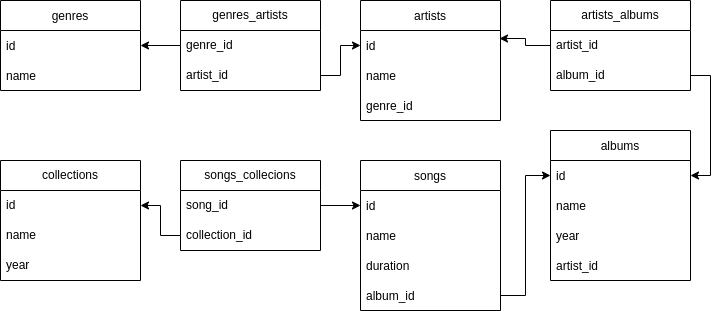

The diagram above was exported from draw.io. Its source (the exported page's mxGraphModel, read from the mxfile embedded in the PNG):
<mxGraphModel dx="868" dy="456" grid="1" gridSize="10" guides="1" tooltips="1" connect="1" arrows="1" fold="1" page="1" pageScale="1" pageWidth="827" pageHeight="1169" math="0" shadow="0">
  <root>
    <mxCell id="0" />
    <mxCell id="1" parent="0" />
    <mxCell id="gLHyWcDhg0KViLhQEVv9-2" value="genres" style="swimlane;fontStyle=0;childLayout=stackLayout;horizontal=1;startSize=30;horizontalStack=0;resizeParent=1;resizeParentMax=0;resizeLast=0;collapsible=1;marginBottom=0;" parent="1" vertex="1">
      <mxGeometry width="140" height="90" as="geometry" />
    </mxCell>
    <mxCell id="gLHyWcDhg0KViLhQEVv9-3" value="id" style="text;strokeColor=none;fillColor=none;align=left;verticalAlign=middle;spacingLeft=4;spacingRight=4;overflow=hidden;points=[[0,0.5],[1,0.5]];portConstraint=eastwest;rotatable=0;" parent="gLHyWcDhg0KViLhQEVv9-2" vertex="1">
      <mxGeometry y="30" width="140" height="30" as="geometry" />
    </mxCell>
    <mxCell id="gLHyWcDhg0KViLhQEVv9-4" value="name" style="text;strokeColor=none;fillColor=none;align=left;verticalAlign=middle;spacingLeft=4;spacingRight=4;overflow=hidden;points=[[0,0.5],[1,0.5]];portConstraint=eastwest;rotatable=0;" parent="gLHyWcDhg0KViLhQEVv9-2" vertex="1">
      <mxGeometry y="60" width="140" height="30" as="geometry" />
    </mxCell>
    <mxCell id="gLHyWcDhg0KViLhQEVv9-6" value="artists" style="swimlane;fontStyle=0;childLayout=stackLayout;horizontal=1;startSize=30;horizontalStack=0;resizeParent=1;resizeParentMax=0;resizeLast=0;collapsible=1;marginBottom=0;" parent="1" vertex="1">
      <mxGeometry x="360" width="140" height="120" as="geometry" />
    </mxCell>
    <mxCell id="gLHyWcDhg0KViLhQEVv9-7" value="id" style="text;strokeColor=none;fillColor=none;align=left;verticalAlign=middle;spacingLeft=4;spacingRight=4;overflow=hidden;points=[[0,0.5],[1,0.5]];portConstraint=eastwest;rotatable=0;" parent="gLHyWcDhg0KViLhQEVv9-6" vertex="1">
      <mxGeometry y="30" width="140" height="30" as="geometry" />
    </mxCell>
    <mxCell id="gLHyWcDhg0KViLhQEVv9-8" value="name" style="text;strokeColor=none;fillColor=none;align=left;verticalAlign=middle;spacingLeft=4;spacingRight=4;overflow=hidden;points=[[0,0.5],[1,0.5]];portConstraint=eastwest;rotatable=0;" parent="gLHyWcDhg0KViLhQEVv9-6" vertex="1">
      <mxGeometry y="60" width="140" height="30" as="geometry" />
    </mxCell>
    <mxCell id="gLHyWcDhg0KViLhQEVv9-9" value="genre_id" style="text;strokeColor=none;fillColor=none;align=left;verticalAlign=middle;spacingLeft=4;spacingRight=4;overflow=hidden;points=[[0,0.5],[1,0.5]];portConstraint=eastwest;rotatable=0;" parent="gLHyWcDhg0KViLhQEVv9-6" vertex="1">
      <mxGeometry y="90" width="140" height="30" as="geometry" />
    </mxCell>
    <mxCell id="gLHyWcDhg0KViLhQEVv9-11" value="albums" style="swimlane;fontStyle=0;childLayout=stackLayout;horizontal=1;startSize=30;horizontalStack=0;resizeParent=1;resizeParentMax=0;resizeLast=0;collapsible=1;marginBottom=0;" parent="1" vertex="1">
      <mxGeometry x="550" y="130" width="140" height="150" as="geometry" />
    </mxCell>
    <mxCell id="gLHyWcDhg0KViLhQEVv9-12" value="id" style="text;strokeColor=none;fillColor=none;align=left;verticalAlign=middle;spacingLeft=4;spacingRight=4;overflow=hidden;points=[[0,0.5],[1,0.5]];portConstraint=eastwest;rotatable=0;" parent="gLHyWcDhg0KViLhQEVv9-11" vertex="1">
      <mxGeometry y="30" width="140" height="30" as="geometry" />
    </mxCell>
    <mxCell id="gLHyWcDhg0KViLhQEVv9-13" value="name" style="text;strokeColor=none;fillColor=none;align=left;verticalAlign=middle;spacingLeft=4;spacingRight=4;overflow=hidden;points=[[0,0.5],[1,0.5]];portConstraint=eastwest;rotatable=0;" parent="gLHyWcDhg0KViLhQEVv9-11" vertex="1">
      <mxGeometry y="60" width="140" height="30" as="geometry" />
    </mxCell>
    <mxCell id="gLHyWcDhg0KViLhQEVv9-15" value="year" style="text;strokeColor=none;fillColor=none;align=left;verticalAlign=middle;spacingLeft=4;spacingRight=4;overflow=hidden;points=[[0,0.5],[1,0.5]];portConstraint=eastwest;rotatable=0;" parent="gLHyWcDhg0KViLhQEVv9-11" vertex="1">
      <mxGeometry y="90" width="140" height="30" as="geometry" />
    </mxCell>
    <mxCell id="gLHyWcDhg0KViLhQEVv9-14" value="artist_id" style="text;strokeColor=none;fillColor=none;align=left;verticalAlign=middle;spacingLeft=4;spacingRight=4;overflow=hidden;points=[[0,0.5],[1,0.5]];portConstraint=eastwest;rotatable=0;" parent="gLHyWcDhg0KViLhQEVv9-11" vertex="1">
      <mxGeometry y="120" width="140" height="30" as="geometry" />
    </mxCell>
    <mxCell id="gLHyWcDhg0KViLhQEVv9-16" value="songs" style="swimlane;fontStyle=0;childLayout=stackLayout;horizontal=1;startSize=30;horizontalStack=0;resizeParent=1;resizeParentMax=0;resizeLast=0;collapsible=1;marginBottom=0;" parent="1" vertex="1">
      <mxGeometry x="360" y="160" width="140" height="150" as="geometry" />
    </mxCell>
    <mxCell id="gLHyWcDhg0KViLhQEVv9-17" value="id" style="text;strokeColor=none;fillColor=none;align=left;verticalAlign=middle;spacingLeft=4;spacingRight=4;overflow=hidden;points=[[0,0.5],[1,0.5]];portConstraint=eastwest;rotatable=0;" parent="gLHyWcDhg0KViLhQEVv9-16" vertex="1">
      <mxGeometry y="30" width="140" height="30" as="geometry" />
    </mxCell>
    <mxCell id="gLHyWcDhg0KViLhQEVv9-18" value="name" style="text;strokeColor=none;fillColor=none;align=left;verticalAlign=middle;spacingLeft=4;spacingRight=4;overflow=hidden;points=[[0,0.5],[1,0.5]];portConstraint=eastwest;rotatable=0;" parent="gLHyWcDhg0KViLhQEVv9-16" vertex="1">
      <mxGeometry y="60" width="140" height="30" as="geometry" />
    </mxCell>
    <mxCell id="gLHyWcDhg0KViLhQEVv9-19" value="duration" style="text;strokeColor=none;fillColor=none;align=left;verticalAlign=middle;spacingLeft=4;spacingRight=4;overflow=hidden;points=[[0,0.5],[1,0.5]];portConstraint=eastwest;rotatable=0;" parent="gLHyWcDhg0KViLhQEVv9-16" vertex="1">
      <mxGeometry y="90" width="140" height="30" as="geometry" />
    </mxCell>
    <mxCell id="gLHyWcDhg0KViLhQEVv9-20" value="album_id" style="text;strokeColor=none;fillColor=none;align=left;verticalAlign=middle;spacingLeft=4;spacingRight=4;overflow=hidden;points=[[0,0.5],[1,0.5]];portConstraint=eastwest;rotatable=0;" parent="gLHyWcDhg0KViLhQEVv9-16" vertex="1">
      <mxGeometry y="120" width="140" height="30" as="geometry" />
    </mxCell>
    <mxCell id="gLHyWcDhg0KViLhQEVv9-21" style="edgeStyle=orthogonalEdgeStyle;rounded=0;orthogonalLoop=1;jettySize=auto;html=1;exitX=1;exitY=0.5;exitDx=0;exitDy=0;entryX=0;entryY=0.5;entryDx=0;entryDy=0;" parent="1" source="gLHyWcDhg0KViLhQEVv9-20" target="gLHyWcDhg0KViLhQEVv9-12" edge="1">
      <mxGeometry relative="1" as="geometry" />
    </mxCell>
    <mxCell id="gLHyWcDhg0KViLhQEVv9-22" style="edgeStyle=orthogonalEdgeStyle;rounded=0;orthogonalLoop=1;jettySize=auto;html=1;exitX=0;exitY=0.5;exitDx=0;exitDy=0;" parent="1" source="4AX-p-mkRIAtVJ3YEU1a-3" target="gLHyWcDhg0KViLhQEVv9-3" edge="1">
      <mxGeometry relative="1" as="geometry" />
    </mxCell>
    <mxCell id="gLHyWcDhg0KViLhQEVv9-23" style="edgeStyle=orthogonalEdgeStyle;rounded=0;orthogonalLoop=1;jettySize=auto;html=1;entryX=0.993;entryY=0.267;entryDx=0;entryDy=0;entryPerimeter=0;exitX=0;exitY=0.5;exitDx=0;exitDy=0;" parent="1" source="4AX-p-mkRIAtVJ3YEU1a-10" target="gLHyWcDhg0KViLhQEVv9-7" edge="1">
      <mxGeometry relative="1" as="geometry">
        <mxPoint x="600" y="130" as="sourcePoint" />
      </mxGeometry>
    </mxCell>
    <mxCell id="4AX-p-mkRIAtVJ3YEU1a-2" value="genres_artists" style="swimlane;fontStyle=0;childLayout=stackLayout;horizontal=1;startSize=30;horizontalStack=0;resizeParent=1;resizeParentMax=0;resizeLast=0;collapsible=1;marginBottom=0;whiteSpace=wrap;html=1;" vertex="1" parent="1">
      <mxGeometry x="180" width="140" height="90" as="geometry" />
    </mxCell>
    <mxCell id="4AX-p-mkRIAtVJ3YEU1a-3" value="genre_id" style="text;strokeColor=none;fillColor=none;align=left;verticalAlign=middle;spacingLeft=4;spacingRight=4;overflow=hidden;points=[[0,0.5],[1,0.5]];portConstraint=eastwest;rotatable=0;whiteSpace=wrap;html=1;" vertex="1" parent="4AX-p-mkRIAtVJ3YEU1a-2">
      <mxGeometry y="30" width="140" height="30" as="geometry" />
    </mxCell>
    <mxCell id="4AX-p-mkRIAtVJ3YEU1a-4" value="artist_id" style="text;strokeColor=none;fillColor=none;align=left;verticalAlign=middle;spacingLeft=4;spacingRight=4;overflow=hidden;points=[[0,0.5],[1,0.5]];portConstraint=eastwest;rotatable=0;whiteSpace=wrap;html=1;" vertex="1" parent="4AX-p-mkRIAtVJ3YEU1a-2">
      <mxGeometry y="60" width="140" height="30" as="geometry" />
    </mxCell>
    <mxCell id="4AX-p-mkRIAtVJ3YEU1a-7" style="edgeStyle=orthogonalEdgeStyle;rounded=0;orthogonalLoop=1;jettySize=auto;html=1;exitX=1;exitY=0.5;exitDx=0;exitDy=0;entryX=0;entryY=0.5;entryDx=0;entryDy=0;" edge="1" parent="1" source="4AX-p-mkRIAtVJ3YEU1a-4" target="gLHyWcDhg0KViLhQEVv9-7">
      <mxGeometry relative="1" as="geometry" />
    </mxCell>
    <mxCell id="4AX-p-mkRIAtVJ3YEU1a-9" value="artists_albums" style="swimlane;fontStyle=0;childLayout=stackLayout;horizontal=1;startSize=30;horizontalStack=0;resizeParent=1;resizeParentMax=0;resizeLast=0;collapsible=1;marginBottom=0;whiteSpace=wrap;html=1;" vertex="1" parent="1">
      <mxGeometry x="550" width="140" height="90" as="geometry" />
    </mxCell>
    <mxCell id="4AX-p-mkRIAtVJ3YEU1a-10" value="artist_id" style="text;strokeColor=none;fillColor=none;align=left;verticalAlign=middle;spacingLeft=4;spacingRight=4;overflow=hidden;points=[[0,0.5],[1,0.5]];portConstraint=eastwest;rotatable=0;whiteSpace=wrap;html=1;" vertex="1" parent="4AX-p-mkRIAtVJ3YEU1a-9">
      <mxGeometry y="30" width="140" height="30" as="geometry" />
    </mxCell>
    <mxCell id="4AX-p-mkRIAtVJ3YEU1a-11" value="album_id" style="text;strokeColor=none;fillColor=none;align=left;verticalAlign=middle;spacingLeft=4;spacingRight=4;overflow=hidden;points=[[0,0.5],[1,0.5]];portConstraint=eastwest;rotatable=0;whiteSpace=wrap;html=1;" vertex="1" parent="4AX-p-mkRIAtVJ3YEU1a-9">
      <mxGeometry y="60" width="140" height="30" as="geometry" />
    </mxCell>
    <mxCell id="4AX-p-mkRIAtVJ3YEU1a-13" style="edgeStyle=orthogonalEdgeStyle;rounded=0;orthogonalLoop=1;jettySize=auto;html=1;exitX=1;exitY=0.5;exitDx=0;exitDy=0;entryX=1;entryY=0.5;entryDx=0;entryDy=0;" edge="1" parent="1" source="4AX-p-mkRIAtVJ3YEU1a-11" target="gLHyWcDhg0KViLhQEVv9-12">
      <mxGeometry relative="1" as="geometry" />
    </mxCell>
    <mxCell id="4AX-p-mkRIAtVJ3YEU1a-15" value="collections" style="swimlane;fontStyle=0;childLayout=stackLayout;horizontal=1;startSize=30;horizontalStack=0;resizeParent=1;resizeParentMax=0;resizeLast=0;collapsible=1;marginBottom=0;whiteSpace=wrap;html=1;" vertex="1" parent="1">
      <mxGeometry y="160" width="140" height="120" as="geometry" />
    </mxCell>
    <mxCell id="4AX-p-mkRIAtVJ3YEU1a-16" value="id" style="text;strokeColor=none;fillColor=none;align=left;verticalAlign=middle;spacingLeft=4;spacingRight=4;overflow=hidden;points=[[0,0.5],[1,0.5]];portConstraint=eastwest;rotatable=0;whiteSpace=wrap;html=1;" vertex="1" parent="4AX-p-mkRIAtVJ3YEU1a-15">
      <mxGeometry y="30" width="140" height="30" as="geometry" />
    </mxCell>
    <mxCell id="4AX-p-mkRIAtVJ3YEU1a-17" value="name" style="text;strokeColor=none;fillColor=none;align=left;verticalAlign=middle;spacingLeft=4;spacingRight=4;overflow=hidden;points=[[0,0.5],[1,0.5]];portConstraint=eastwest;rotatable=0;whiteSpace=wrap;html=1;" vertex="1" parent="4AX-p-mkRIAtVJ3YEU1a-15">
      <mxGeometry y="60" width="140" height="30" as="geometry" />
    </mxCell>
    <mxCell id="4AX-p-mkRIAtVJ3YEU1a-18" value="year" style="text;strokeColor=none;fillColor=none;align=left;verticalAlign=middle;spacingLeft=4;spacingRight=4;overflow=hidden;points=[[0,0.5],[1,0.5]];portConstraint=eastwest;rotatable=0;whiteSpace=wrap;html=1;" vertex="1" parent="4AX-p-mkRIAtVJ3YEU1a-15">
      <mxGeometry y="90" width="140" height="30" as="geometry" />
    </mxCell>
    <mxCell id="4AX-p-mkRIAtVJ3YEU1a-19" value="songs_collecions" style="swimlane;fontStyle=0;childLayout=stackLayout;horizontal=1;startSize=30;horizontalStack=0;resizeParent=1;resizeParentMax=0;resizeLast=0;collapsible=1;marginBottom=0;whiteSpace=wrap;html=1;" vertex="1" parent="1">
      <mxGeometry x="180" y="160" width="140" height="90" as="geometry" />
    </mxCell>
    <mxCell id="4AX-p-mkRIAtVJ3YEU1a-20" value="song_id" style="text;strokeColor=none;fillColor=none;align=left;verticalAlign=middle;spacingLeft=4;spacingRight=4;overflow=hidden;points=[[0,0.5],[1,0.5]];portConstraint=eastwest;rotatable=0;whiteSpace=wrap;html=1;" vertex="1" parent="4AX-p-mkRIAtVJ3YEU1a-19">
      <mxGeometry y="30" width="140" height="30" as="geometry" />
    </mxCell>
    <mxCell id="4AX-p-mkRIAtVJ3YEU1a-21" value="collection_id" style="text;strokeColor=none;fillColor=none;align=left;verticalAlign=middle;spacingLeft=4;spacingRight=4;overflow=hidden;points=[[0,0.5],[1,0.5]];portConstraint=eastwest;rotatable=0;whiteSpace=wrap;html=1;" vertex="1" parent="4AX-p-mkRIAtVJ3YEU1a-19">
      <mxGeometry y="60" width="140" height="30" as="geometry" />
    </mxCell>
    <mxCell id="4AX-p-mkRIAtVJ3YEU1a-23" style="edgeStyle=orthogonalEdgeStyle;rounded=0;orthogonalLoop=1;jettySize=auto;html=1;exitX=0;exitY=0.5;exitDx=0;exitDy=0;entryX=1;entryY=0.5;entryDx=0;entryDy=0;" edge="1" parent="1" source="4AX-p-mkRIAtVJ3YEU1a-21" target="4AX-p-mkRIAtVJ3YEU1a-16">
      <mxGeometry relative="1" as="geometry" />
    </mxCell>
    <mxCell id="4AX-p-mkRIAtVJ3YEU1a-24" style="edgeStyle=orthogonalEdgeStyle;rounded=0;orthogonalLoop=1;jettySize=auto;html=1;exitX=1;exitY=0.5;exitDx=0;exitDy=0;entryX=0;entryY=0.5;entryDx=0;entryDy=0;" edge="1" parent="1" source="4AX-p-mkRIAtVJ3YEU1a-20" target="gLHyWcDhg0KViLhQEVv9-17">
      <mxGeometry relative="1" as="geometry" />
    </mxCell>
  </root>
</mxGraphModel>